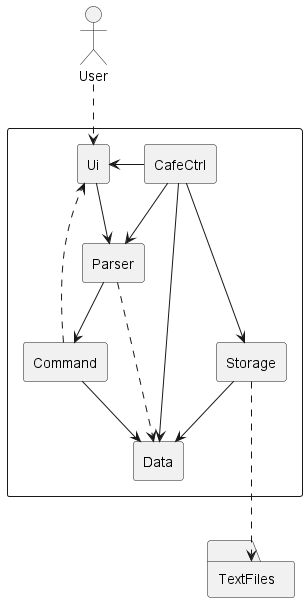

The diagram above was rendered by PlantUML. Its source (embedded in the PNG):
@startuml
'https://plantuml.com/deployment-diagram

actor User

rectangle {
rectangle Ui
rectangle Parser
rectangle Command
rectangle CafeCtrl
rectangle Data
rectangle Storage
}

folder TextFiles

User ..> Ui
Ui --> Parser
Parser --> Command
Parser ..> Data
Command --> Data
Command ..> Ui
Storage --> Data
Storage ...> TextFiles
Ui <- CafeCtrl
CafeCtrl --> Parser
CafeCtrl --> Data
CafeCtrl --> Storage


@enduml